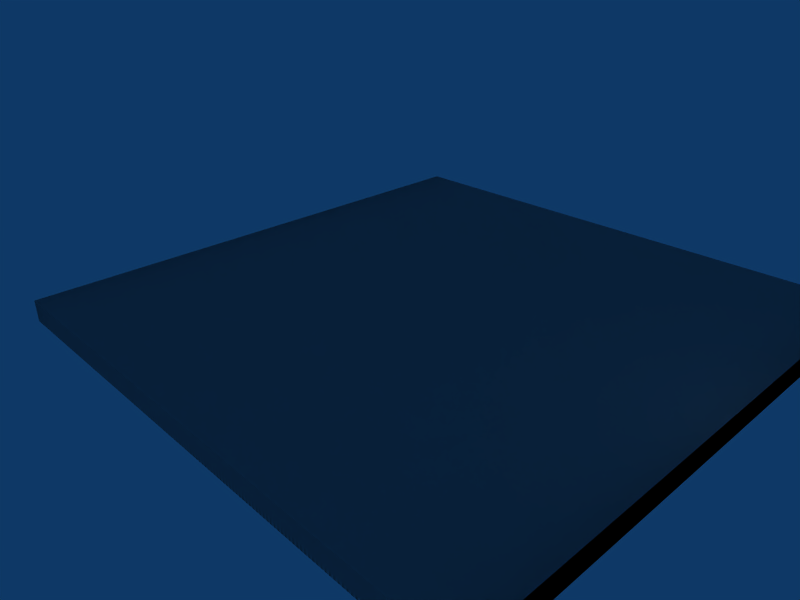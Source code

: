 # Source: building_floor.blend  (saved by Blender 2.45.0; exported with 4.5.12 LTS)
import bpy
from mathutils import Matrix  # noqa: F401  (used for matrix-valued properties, if any)

bpy.ops.wm.read_factory_settings(use_empty=True)
scene = bpy.context.scene
scene.name = 'Scene'

# ---- collections
col_collection_1 = bpy.data.collections.new('Collection 1'); scene.collection.children.link(col_collection_1)

# ---- world
world_world = bpy.data.worlds.new('World'); scene.world = world_world
world_world.color = (0.05656, 0.2208, 0.4)
world_world.use_sun_shadow = False
world_world.sun_shadow_jitter_overblur = 0.0
world_world.cycles.sampling_method = 'MANUAL'
world_world.cycles.sample_map_resolution = 256

# ---- cameras
cam_camera = bpy.data.cameras.new('Camera')
cam_camera.passepartout_alpha = 0.2
cam_camera.clip_end = 100.0
cam_camera.lens = 35.0
cam_camera.ortho_scale = 7.314
cam_camera.show_passepartout = False
cam_camera.show_safe_areas = True
cam_camera.dof.focus_distance = 0.0
cam_camera.dof.aperture_fstop = 128.0

# ---- lights
light_spot = bpy.data.lights.new('Spot', 'POINT')
light_spot.transmission_factor = 0.0
light_spot.cutoff_distance = 30.0
light_spot.energy = 100.0
light_spot.shadow_buffer_clip_start = 1.001
light_spot.shadow_soft_size = 1.0
light_spot.shadow_maximum_resolution = 0.006
light_spot.use_absolute_resolution = True
light_spot.cycles.use_multiple_importance_sampling = False

# ---- meshes
me_cube = bpy.data.meshes.new('Cube')
me_cube.from_pydata([(-16.03, 0.14, -16.03), (-16.03, -1.14, -16.03), (16.03, -1.14, -16.03), (16.03, 0.14, -16.03), (-16.03, 0.14, 16.03), (-16.03, -1.14, 16.03), (16.03, -1.14, 16.03), (16.03, 0.14, 16.03)], [], [(0, 3, 2, 1), (4, 5, 6, 7), (0, 1, 5, 4), (1, 2, 6, 5), (2, 3, 7, 6), (3, 0, 4, 7)])
_uv = me_cube.uv_layers.new(name='UVTex')
_uv.uv.foreach_set('vector', [0.5, 0.9999, 0.4985, 0.5007, 0.4767, 0.5008, 0.4782, 1.0, 0.5233, 0.5008, 0.5015, 0.5007, 0.5, 0.9999, 0.5218, 1.0, 0.5451, 0.5007, 0.5233, 0.5008, 0.5248, 1.0, 0.5466, 0.9999, 0.9985, 0.0, 0.5, 0.001532, 0.5015, 0.5007, 1.0, 0.4992, 0.0, 0.9999, 0.02177, 1.0, 0.0233, 0.5008, 0.001529, 0.5007, 0.0, 0.001532, 0.001529, 0.5007, 0.5, 0.4992, 0.4985, 0.0])
me_cube.use_remesh_preserve_volume = False
me_cube.use_remesh_preserve_attributes = False
me_cube.use_mirror_vertex_groups = False
me_cube.update()
me_cube_002 = bpy.data.meshes.new('Cube.002')
me_cube_002.from_pydata([(-16.03, 0.14, -16.03), (-16.03, -1.14, -16.03), (16.03, -1.14, -16.03), (16.03, 0.14, -16.03), (-16.03, 0.14, 16.03), (-16.03, -1.14, 16.03), (16.03, -1.14, 16.03), (16.03, 0.14, 16.03)], [], [(0, 3, 2, 1), (4, 5, 6, 7), (0, 1, 5, 4), (1, 2, 6, 5), (2, 3, 7, 6), (3, 0, 4, 7)])
_uv = me_cube_002.uv_layers.new(name='UVTex')
_uv.uv.foreach_set('vector', [0.5, 0.9999, 0.4985, 0.5007, 0.4767, 0.5008, 0.4782, 1.0, 0.5233, 0.5008, 0.5015, 0.5007, 0.5, 0.9999, 0.5218, 1.0, 0.5451, 0.5007, 0.5233, 0.5008, 0.5248, 1.0, 0.5466, 0.9999, 0.9985, 0.0, 0.5, 0.001532, 0.5015, 0.5007, 1.0, 0.4992, 0.0, 0.9999, 0.02177, 1.0, 0.0233, 0.5008, 0.001529, 0.5007, 0.0, 0.001532, 0.001529, 0.5007, 0.5, 0.4992, 0.4985, 0.0])
me_cube_002.use_remesh_preserve_volume = False
me_cube_002.use_remesh_preserve_attributes = False
me_cube_002.use_mirror_vertex_groups = False
me_cube_002.update()

# ---- objects
ob_ucx_cube = bpy.data.objects.new('UCX_Cube', me_cube)
ob_cube = bpy.data.objects.new('Cube', me_cube_002)
ob_lamp = bpy.data.objects.new('Lamp', light_spot)
ob_camera = bpy.data.objects.new('Camera', cam_camera)

# ---- transforms, parenting, visibility, modifiers, constraints
ob_ucx_cube.location = (0.0, 0.0, 0.0)
ob_ucx_cube.rotation_euler = (1.571, -0.0, -0.0)
ob_ucx_cube.lock_rotations_4d = False
ob_ucx_cube.empty_display_type = 'ARROWS'
ob_ucx_cube.color = (0.0, 0.0, 0.0, 1.0)
ob_ucx_cube.lineart.crease_threshold = 0.0
ob_cube.location = (0.0, 0.0, 0.0)
ob_cube.rotation_euler = (1.571, -0.0, -0.0)
ob_cube.lock_rotations_4d = False
ob_cube.empty_display_type = 'ARROWS'
ob_cube.color = (0.0, 0.0, 0.0, 1.0)
ob_cube.lineart.crease_threshold = 0.0
ob_lamp.location = (18.81, 1.216, 5.904)
ob_lamp.rotation_euler = (0.6503, 0.05522, 1.866)
ob_lamp.lock_rotations_4d = False
ob_lamp.empty_display_type = 'ARROWS'
ob_lamp.color = (0.0, 0.0, 0.0, 0.0)
ob_lamp.lineart.crease_threshold = 0.0
ob_camera.location = (26.24, -27.63, 19.23)
ob_camera.rotation_euler = (1.109, 0.01082, 0.8149)
ob_camera.lock_rotations_4d = False
ob_camera.empty_display_type = 'ARROWS'
ob_camera.color = (0.0, 0.0, 0.0, 0.0)
ob_camera.display_type = 'WIRE'
ob_camera.lineart.crease_threshold = 0.0

# ---- collection membership
col_collection_1.objects.link(ob_ucx_cube)
col_collection_1.objects.link(ob_cube)
col_collection_1.objects.link(ob_lamp)
col_collection_1.objects.link(ob_camera)

# ---- scene / render settings (as saved in the file)
scene.camera = ob_camera
scene.frame_start = 1; scene.frame_end = 250; scene.frame_set(1)
scene.render.engine = 'BLENDER_EEVEE_NEXT'
scene.render.image_settings.file_format = 'JPEG'
scene.render.image_settings.color_mode = 'RGB'
scene.render.image_settings.compression = 90
scene.render.resolution_x = 800
scene.render.resolution_y = 600
scene.render.pixel_aspect_x = 100.0
scene.render.pixel_aspect_y = 100.0
scene.render.fps = 25
scene.render.dither_intensity = 0.0
scene.render.use_compositing = False
scene.render.use_sequencer = False
scene.render.bake_margin = 2
scene.render.bake_bias = 0.0
scene.render.use_stamp_time = False
scene.render.use_stamp_date = False
scene.render.use_stamp_frame = False
scene.render.use_stamp_camera = False
scene.render.use_stamp_scene = False
scene.render.use_stamp_filename = False
scene.render.use_stamp_render_time = False
scene.render.stamp_font_size = 0
scene.cycles.use_denoising = False
scene.cycles.samples = 10
scene.cycles.sampling_pattern = 'TABULATED_SOBOL'
scene.cycles.light_sampling_threshold = 0.0
scene.cycles.use_adaptive_sampling = False
scene.cycles.use_light_tree = False
scene.cycles.blur_glossy = 0.0
scene.cycles.volume_bounces = 1
scene.cycles.pixel_filter_type = 'GAUSSIAN'
scene.cycles.sample_clamp_indirect = 0.0
scene.view_settings.view_transform = 'Raw'
bpy.context.view_layer.update()
